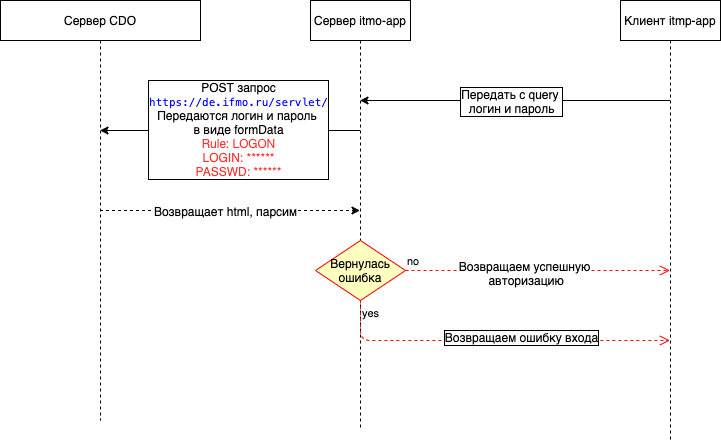

The diagram above was exported from draw.io. Its source (the exported page's mxGraphModel, read from the mxfile embedded in the PNG):
<mxGraphModel dx="946" dy="574" grid="1" gridSize="10" guides="1" tooltips="1" connect="1" arrows="1" fold="1" page="1" pageScale="1" pageWidth="850" pageHeight="1100" math="0" shadow="0">
  <root>
    <mxCell id="0" />
    <mxCell id="1" parent="0" />
    <mxCell id="m9oABz9sU8nCz9bKS5V7-5" style="edgeStyle=orthogonalEdgeStyle;rounded=0;orthogonalLoop=1;jettySize=auto;html=1;dashed=1;" edge="1" parent="1" source="JvSjJAufrCTXiO87mkNh-16" target="JvSjJAufrCTXiO87mkNh-17">
      <mxGeometry relative="1" as="geometry">
        <Array as="points">
          <mxPoint x="250" y="380" />
          <mxPoint x="250" y="380" />
        </Array>
      </mxGeometry>
    </mxCell>
    <mxCell id="m9oABz9sU8nCz9bKS5V7-6" value="Возвращает html, парсим" style="text;html=1;align=center;verticalAlign=middle;resizable=0;points=[];labelBackgroundColor=#ffffff;" vertex="1" connectable="0" parent="m9oABz9sU8nCz9bKS5V7-5">
      <mxGeometry x="-0.029" y="-1" relative="1" as="geometry">
        <mxPoint x="-1" y="-1" as="offset" />
      </mxGeometry>
    </mxCell>
    <mxCell id="JvSjJAufrCTXiO87mkNh-16" value="Сервер CDO" style="shape=umlLifeline;perimeter=lifelinePerimeter;whiteSpace=wrap;html=1;container=1;collapsible=0;recursiveResize=0;outlineConnect=0;" parent="1" vertex="1">
      <mxGeometry x="50" y="150" width="200" height="420" as="geometry" />
    </mxCell>
    <mxCell id="JvSjJAufrCTXiO87mkNh-26" style="edgeStyle=orthogonalEdgeStyle;rounded=0;orthogonalLoop=1;jettySize=auto;html=1;" parent="1" source="JvSjJAufrCTXiO87mkNh-17" target="JvSjJAufrCTXiO87mkNh-16" edge="1">
      <mxGeometry relative="1" as="geometry">
        <Array as="points">
          <mxPoint x="260" y="280" />
          <mxPoint x="260" y="280" />
        </Array>
      </mxGeometry>
    </mxCell>
    <mxCell id="m9oABz9sU8nCz9bKS5V7-1" value="&lt;span style=&quot;color: rgba(0 , 0 , 0 , 0) ; font-family: monospace ; font-size: 0px ; background-color: rgb(248 , 249 , 250)&quot;&gt;%3CmxGraphModel%3E%3Croot%3E%3CmxCell%20id%3D%220%22%2F%3E%3CmxCell%20id%3D%221%22%20parent%3D%220%22%2F%3E%3CmxCell%20id%3D%222%22%20value%3D%22POST%20%D0%B7%D0%B0%D0%BF%D1%80%D0%BE%D1%81%26lt%3Bbr%26gt%3B%26lt%3Bfont%20color%3D%26quot%3B%230000ff%26quot%3B%26gt%3B%26lt%3Bspan%20style%3D%26quot%3Bfont-family%3A%20%26amp%3B%2334%3Bmenlo%26amp%3B%2334%3B%20%2C%20monospace%20%3B%20font-size%3A%2011px%20%3B%20text-align%3A%20left%20%3B%20white-space%3A%20pre-wrap%26quot%3B%26gt%3Bhttps%3A%2F%2Fde.ifmo.ru%2Fservlet%2F%26lt%3B%2Fspan%26gt%3B%26lt%3Bbr%26gt%3B%26lt%3B%2Ffont%26gt%3B%D0%9F%D0%B5%D1%80%D0%B5%D0%B4%D0%B0%D1%8E%D1%82%D1%81%D1%8F%20%D0%BB%D0%BE%D0%B3%D0%B8%D0%BD%20%D0%B8%20%D0%BF%D0%B0%D1%80%D0%BE%D0%BB%D1%8C%26amp%3Bnbsp%3B%26lt%3Bbr%26gt%3B%D0%B2%20%D0%B2%D0%B8%D0%B4%D0%B5%20formData%26lt%3Bbr%26gt%3B%26lt%3Bfont%20color%3D%26quot%3B%23ff3333%26quot%3B%26gt%3B%26lt%3Bspan%20style%3D%26quot%3Bfont-family%3A%20%26amp%3B%2334%3B.sfnsdisplay-regular%26amp%3B%2334%3B%20%2C%20%26amp%3B%2334%3Bhelvetica%20neue%26amp%3B%2334%3B%20%2C%20%26amp%3B%2334%3Blucida%20grande%26amp%3B%2334%3B%20%2C%20sans-serif%20%3B%20text-align%3A%20left%20%3B%20white-space%3A%20pre-wrap%26quot%3B%26gt%3BRule%3A%20LOGON%26lt%3Bbr%2F%26gt%3B%26lt%3B%2Fspan%26gt%3BLOGIN%3A%20******%26lt%3Bbr%26gt%3BPASSWD%3A%20******%26lt%3B%2Ffont%26gt%3B%22%20style%3D%22text%3Bhtml%3D1%3Balign%3Dcenter%3BverticalAlign%3Dmiddle%3Bresizable%3D0%3Bpoints%3D%5B%5D%3BlabelBackgroundColor%3D%23ffffff%3BlabelBorderColor%3D%23000000%3B%22%20vertex%3D%221%22%20connectable%3D%220%22%20parent%3D%221%22%3E%3CmxGeometry%20x%3D%22573%22%20y%3D%22250%22%20as%3D%22geometry%22%3E%3CmxPoint%20x%3D%22-15.5%22%20y%3D%223%22%20as%3D%22offset%22%2F%3E%3C%2FmxGeometry%3E%3C%2FmxCell%3E%3C%2Froot%3E%3C%2FmxGraphModel%3E&lt;/span&gt;" style="text;html=1;align=center;verticalAlign=middle;resizable=0;points=[];labelBackgroundColor=#ffffff;" vertex="1" connectable="0" parent="JvSjJAufrCTXiO87mkNh-26">
      <mxGeometry x="0.029" y="-46" relative="1" as="geometry">
        <mxPoint x="46" y="43" as="offset" />
      </mxGeometry>
    </mxCell>
    <mxCell id="m9oABz9sU8nCz9bKS5V7-4" value="POST запрос&lt;br&gt;&lt;font color=&quot;#0000ff&quot;&gt;&lt;span style=&quot;font-family: &amp;#34;menlo&amp;#34; , monospace ; font-size: 11px ; text-align: left ; white-space: pre-wrap&quot;&gt;https://de.ifmo.ru/servlet/&lt;/span&gt;&lt;br&gt;&lt;/font&gt;Передаются логин и пароль&amp;nbsp;&lt;br&gt;в виде formData&lt;br&gt;&lt;font color=&quot;#ff3333&quot;&gt;&lt;span style=&quot;font-family: &amp;#34;.sfnsdisplay-regular&amp;#34; , &amp;#34;helvetica neue&amp;#34; , &amp;#34;lucida grande&amp;#34; , sans-serif ; text-align: left ; white-space: pre-wrap&quot;&gt;Rule: LOGON&lt;br&gt;&lt;/span&gt;LOGIN: ******&lt;br&gt;PASSWD: ******&lt;/font&gt;" style="text;html=1;align=center;verticalAlign=middle;resizable=0;points=[];labelBackgroundColor=#ffffff;labelBorderColor=#000000;" vertex="1" connectable="0" parent="JvSjJAufrCTXiO87mkNh-26">
      <mxGeometry x="0.0935" y="-34" relative="1" as="geometry">
        <mxPoint x="19.5" y="32" as="offset" />
      </mxGeometry>
    </mxCell>
    <mxCell id="JvSjJAufrCTXiO87mkNh-17" value="&lt;span style=&quot;white-space: nowrap&quot;&gt;Сервер itmo-app&lt;/span&gt;" style="shape=umlLifeline;perimeter=lifelinePerimeter;whiteSpace=wrap;html=1;container=1;collapsible=0;recursiveResize=0;outlineConnect=0;" parent="1" vertex="1">
      <mxGeometry x="360" y="150" width="100" height="430" as="geometry" />
    </mxCell>
    <mxCell id="m9oABz9sU8nCz9bKS5V7-9" value="Вернулась ошибка" style="rhombus;whiteSpace=wrap;html=1;fillColor=#ffffc0;strokeColor=#ff0000;" vertex="1" parent="JvSjJAufrCTXiO87mkNh-17">
      <mxGeometry x="5" y="240" width="90" height="60" as="geometry" />
    </mxCell>
    <mxCell id="JvSjJAufrCTXiO87mkNh-24" style="edgeStyle=orthogonalEdgeStyle;rounded=0;orthogonalLoop=1;jettySize=auto;html=1;" parent="1" source="JvSjJAufrCTXiO87mkNh-19" target="JvSjJAufrCTXiO87mkNh-17" edge="1">
      <mxGeometry relative="1" as="geometry">
        <Array as="points">
          <mxPoint x="590" y="250" />
          <mxPoint x="590" y="250" />
        </Array>
      </mxGeometry>
    </mxCell>
    <mxCell id="JvSjJAufrCTXiO87mkNh-25" value="Передать с query &lt;br&gt;логин и пароль" style="text;html=1;align=center;verticalAlign=middle;resizable=0;points=[];labelBackgroundColor=#ffffff;labelBorderColor=#000000;" parent="JvSjJAufrCTXiO87mkNh-24" vertex="1" connectable="0">
      <mxGeometry x="-0.1562" y="-3" relative="1" as="geometry">
        <mxPoint x="-28.5" y="3" as="offset" />
      </mxGeometry>
    </mxCell>
    <mxCell id="JvSjJAufrCTXiO87mkNh-19" value="&lt;span style=&quot;white-space: nowrap&quot;&gt;Клиент itmp-app&lt;/span&gt;" style="shape=umlLifeline;perimeter=lifelinePerimeter;whiteSpace=wrap;html=1;container=1;collapsible=0;recursiveResize=0;outlineConnect=0;" parent="1" vertex="1">
      <mxGeometry x="670" y="150" width="100" height="440" as="geometry" />
    </mxCell>
    <mxCell id="m9oABz9sU8nCz9bKS5V7-10" value="no" style="edgeStyle=orthogonalEdgeStyle;html=1;align=left;verticalAlign=bottom;endArrow=open;endSize=8;strokeColor=#ff0000;dashed=1;" edge="1" source="m9oABz9sU8nCz9bKS5V7-9" parent="1" target="JvSjJAufrCTXiO87mkNh-19">
      <mxGeometry x="-1" relative="1" as="geometry">
        <mxPoint x="550" y="420" as="targetPoint" />
        <Array as="points">
          <mxPoint x="640" y="420" />
          <mxPoint x="640" y="420" />
        </Array>
      </mxGeometry>
    </mxCell>
    <mxCell id="m9oABz9sU8nCz9bKS5V7-14" value="Возвращаем успешную&lt;br&gt;&amp;nbsp;авторизацию" style="text;html=1;align=center;verticalAlign=middle;resizable=0;points=[];labelBackgroundColor=#ffffff;" vertex="1" connectable="0" parent="m9oABz9sU8nCz9bKS5V7-10">
      <mxGeometry x="0.3989" y="-67" relative="1" as="geometry">
        <mxPoint x="-67" y="-65" as="offset" />
      </mxGeometry>
    </mxCell>
    <mxCell id="m9oABz9sU8nCz9bKS5V7-11" value="yes" style="edgeStyle=orthogonalEdgeStyle;html=1;align=left;verticalAlign=top;endArrow=open;endSize=8;strokeColor=#ff0000;dashed=1;" edge="1" source="m9oABz9sU8nCz9bKS5V7-9" parent="1" target="JvSjJAufrCTXiO87mkNh-19">
      <mxGeometry x="-1" relative="1" as="geometry">
        <mxPoint x="660" y="480" as="targetPoint" />
        <Array as="points">
          <mxPoint x="410" y="490" />
        </Array>
      </mxGeometry>
    </mxCell>
    <mxCell id="m9oABz9sU8nCz9bKS5V7-12" value="Возвращаем ошибку входа" style="text;html=1;align=center;verticalAlign=middle;resizable=0;points=[];labelBackgroundColor=#ffffff;labelBorderColor=#000000;" vertex="1" connectable="0" parent="m9oABz9sU8nCz9bKS5V7-11">
      <mxGeometry x="0.3267" y="4" relative="1" as="geometry">
        <mxPoint x="-32" as="offset" />
      </mxGeometry>
    </mxCell>
  </root>
</mxGraphModel>